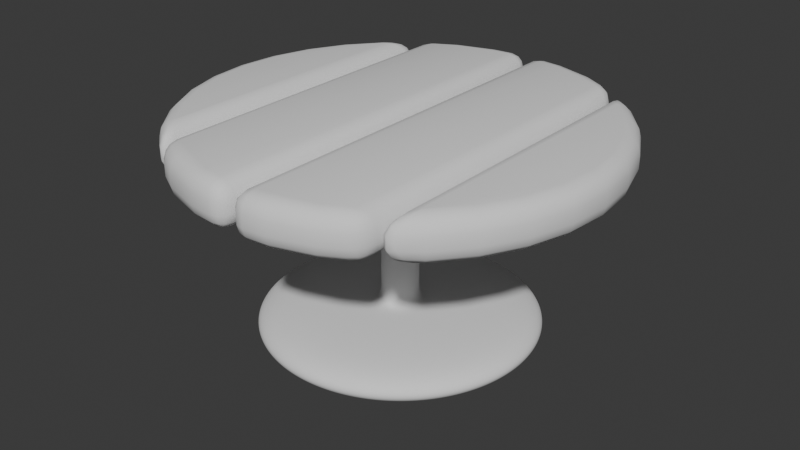 # Source: mesa.blend  (saved by Blender 4.3.34; exported with 4.5.12 LTS)
import bpy
from mathutils import Matrix  # noqa: F401  (used for matrix-valued properties, if any)

bpy.ops.wm.read_factory_settings(use_empty=True)
scene = bpy.context.scene
scene.name = 'Scene'

# ---- collections
col_collection = bpy.data.collections.new('Collection'); scene.collection.children.link(col_collection)

# ---- world
world_world = bpy.data.worlds.new('World'); scene.world = world_world
world_world.use_nodes = True; world_world.node_tree.nodes.clear()
_N = world_world.node_tree.nodes; _L = world_world.node_tree.links
n0 = _N.new('ShaderNodeOutputWorld'); n0.name = 'World Output'; n0.location = (300, 300)
n1 = _N.new('ShaderNodeBackground'); n1.name = 'Background'; n1.location = (10, 300)
n1.inputs[0].default_value = (0.05088, 0.05088, 0.05088, 1.0)
_L.new(n1.outputs[0], n0.inputs[0])
n0.is_active_output = True
world_world.color = (0.05088, 0.05088, 0.05088)
world_world.sun_shadow_jitter_overblur = 0.0

# ---- meshes
me_circle = bpy.data.meshes.new('Circle')
me_circle.from_pydata([(0.0, 0.296, 0.0), (-0.05775, 0.2903, 0.0), (-0.1133, 0.2735, 0.0), (-0.1645, 0.2461, 0.0), (-0.2093, 0.2093, 0.0), (-0.2461, 0.1645, 0.0), (-0.2735, 0.1133, 0.0), (-0.2903, 0.05775, 0.0), (-0.296, 0.0, 0.0), (-0.2903, -0.05775, 0.0), (-0.2735, -0.1133, 0.0), (-0.2461, -0.1645, 0.0), (-0.2093, -0.2093, 0.0), (-0.1645, -0.2461, 0.0), (-0.1133, -0.2735, 0.0), (-0.05775, -0.2903, 0.0), (0.0, -0.296, 0.0), (0.05775, -0.2903, 0.0), (0.1133, -0.2735, 0.0), (0.1645, -0.2461, 0.0), (0.2093, -0.2093, 0.0), (0.2461, -0.1645, 0.0), (0.2735, -0.1133, 0.0), (0.2903, -0.05775, 0.0), (0.296, 0.0, 0.0), (0.2903, 0.05775, 0.0), (0.2735, 0.1133, 0.0), (0.2461, 0.1645, 0.0), (0.2093, 0.2093, 0.0), (0.1645, 0.2461, 0.0), (0.1133, 0.2735, 0.0), (0.05775, 0.2903, 0.0), (0.0, 0.1281, 0.2582), (-0.02498, 0.1256, 0.2582), (-0.049, 0.1183, 0.2582), (-0.07114, 0.1065, 0.2582), (-0.09055, 0.09055, 0.2582), (-0.1065, 0.07114, 0.2582), (-0.1183, 0.049, 0.2582), (-0.1256, 0.02498, 0.2582), (-0.1281, 0.0, 0.2582), (-0.1256, -0.02498, 0.2582), (-0.1183, -0.049, 0.2582), (-0.1065, -0.07114, 0.2582), (-0.09055, -0.09055, 0.2582), (-0.07114, -0.1065, 0.2582), (-0.049, -0.1183, 0.2582), (-0.02498, -0.1256, 0.2582), (0.0, -0.1281, 0.2582), (0.02498, -0.1256, 0.2582), (0.049, -0.1183, 0.2582), (0.07114, -0.1065, 0.2582), (0.09055, -0.09055, 0.2582), (0.1065, -0.07114, 0.2582), (0.1183, -0.049, 0.2582), (0.1256, -0.02498, 0.2582), (0.1281, 0.0, 0.2582), (0.1256, 0.02498, 0.2582), (0.1183, 0.049, 0.2582), (0.1065, 0.07114, 0.2582), (0.09055, 0.09055, 0.2582), (0.07114, 0.1065, 0.2582), (0.049, 0.1183, 0.2582), (0.02498, 0.1256, 0.2582), (-0.1951, 0.9808, 0.2582), (0.0, 1.0, 0.2582), (-0.3827, 0.9239, 0.2582), (-0.5556, 0.8315, 0.2582), (-0.7071, 0.7071, 0.2582), (-0.8315, 0.5556, 0.2582), (-0.9239, 0.3827, 0.2582), (-0.9808, 0.1951, 0.2582), (-1.0, 0.0, 0.2582), (-0.9808, -0.1951, 0.2582), (-0.9239, -0.3827, 0.2582), (-0.8315, -0.5556, 0.2582), (-0.7071, -0.7071, 0.2582), (-0.5556, -0.8315, 0.2582), (-0.3827, -0.9239, 0.2582), (-0.1951, -0.9808, 0.2582), (0.0, -1.0, 0.2582), (0.1951, -0.9808, 0.2582), (0.3827, -0.9239, 0.2582), (0.5556, -0.8315, 0.2582), (0.7071, -0.7071, 0.2582), (0.8315, -0.5556, 0.2582), (0.9239, -0.3827, 0.2582), (0.9808, -0.1951, 0.2582), (1.0, 0.0, 0.2582), (0.9808, 0.1951, 0.2582), (0.9239, 0.3827, 0.2582), (0.8315, 0.5556, 0.2582), (0.7071, 0.7071, 0.2582), (0.5556, 0.8315, 0.2582), (0.3827, 0.9239, 0.2582), (0.1951, 0.9808, 0.2582), (-0.02498, 0.1256, 0.2582), (0.0, 0.1281, 0.2582), (-0.049, 0.1183, 0.2582), (-0.07114, 0.1065, 0.2582), (-0.09055, 0.09055, 0.2582), (-0.1065, 0.07114, 0.2582), (-0.1183, 0.049, 0.2582), (-0.1256, 0.02498, 0.2582), (-0.1281, 0.0, 0.2582), (-0.1256, -0.02498, 0.2582), (-0.1183, -0.049, 0.2582), (-0.1065, -0.07114, 0.2582), (-0.09055, -0.09055, 0.2582), (-0.07114, -0.1065, 0.2582), (-0.049, -0.1183, 0.2582), (-0.02498, -0.1256, 0.2582), (0.0, -0.1281, 0.2582), (0.02498, -0.1256, 0.2582), (0.049, -0.1183, 0.2582), (0.07114, -0.1065, 0.2582), (0.09055, -0.09055, 0.2582), (0.1065, -0.07114, 0.2582), (0.1183, -0.049, 0.2582), (0.1256, -0.02498, 0.2582), (0.1281, 0.0, 0.2582), (0.1256, 0.02498, 0.2582), (0.1183, 0.049, 0.2582), (0.1065, 0.07114, 0.2582), (0.09055, 0.09055, 0.2582), (0.07114, 0.1065, 0.2582), (0.049, 0.1183, 0.2582), (0.02498, 0.1256, 0.2582), (-1.819e-08, 0.1281, 1.325), (-0.02498, 0.1256, 1.325), (-0.049, 0.1183, 1.325), (-0.07114, 0.1065, 1.325), (-0.09055, 0.09055, 1.325), (-0.1065, 0.07114, 1.325), (-0.1183, 0.049, 1.325), (-0.1256, 0.02498, 1.325), (-0.1281, 0.0, 1.325), (-0.1256, -0.02498, 1.325), (-0.1183, -0.049, 1.325), (-0.1065, -0.07114, 1.325), (-0.09055, -0.09055, 1.325), (-0.07114, -0.1065, 1.325), (-0.049, -0.1183, 1.325), (-0.02498, -0.1256, 1.325), (-1.819e-08, -0.1281, 1.325), (0.02498, -0.1256, 1.325), (0.049, -0.1183, 1.325), (0.07114, -0.1065, 1.325), (0.09055, -0.09055, 1.325), (0.1065, -0.07114, 1.325), (0.1183, -0.049, 1.325), (0.1256, -0.02498, 1.325), (0.1281, 0.0, 1.325), (0.1256, 0.02498, 1.325), (0.1183, 0.049, 1.325), (0.1065, 0.07114, 1.325), (0.09055, 0.09055, 1.325), (0.07114, 0.1065, 1.325), (0.049, 0.1183, 1.325), (0.02498, 0.1256, 1.325), (0.049, 0.1183, 1.264), (0.07114, 0.1065, 1.264), (0.02498, -0.1256, 1.264), (-1.717e-08, -0.1281, 1.264), (-0.09055, 0.09055, 1.264), (-0.07114, 0.1065, 1.264), (0.02498, 0.1256, 1.264), (0.049, -0.1183, 1.264), (-0.1065, 0.07114, 1.264), (-1.717e-08, 0.1281, 1.264), (0.07114, -0.1065, 1.264), (-0.1183, 0.049, 1.264), (0.09055, -0.09055, 1.264), (-0.1256, 0.02498, 1.264), (0.1065, -0.07114, 1.264), (-0.1281, 0.0, 1.264), (0.1183, -0.049, 1.264), (-0.1256, -0.02498, 1.264), (0.1256, -0.02498, 1.264), (-0.1183, -0.049, 1.264), (0.1281, 0.0, 1.264), (-0.1065, -0.07114, 1.264), (0.1256, 0.02498, 1.264), (-0.09055, -0.09055, 1.264), (0.1183, 0.049, 1.264), (-0.07114, -0.1065, 1.264), (0.1065, 0.07114, 1.264), (-0.049, -0.1183, 1.264), (-0.02498, 0.1256, 1.264), (0.09055, 0.09055, 1.264), (-0.02498, -0.1256, 1.264), (-0.049, 0.1183, 1.264), (0.0, 0.251, 0.0), (-0.04896, 0.2461, 0.0), (-0.09604, 0.2319, 0.0), (-0.1394, 0.2087, 0.0), (-0.1775, 0.1775, 0.0), (-0.2087, 0.1394, 0.0), (-0.2319, 0.09604, 0.0), (-0.2461, 0.04896, 0.0), (-0.251, 0.0, 0.0), (-0.2461, -0.04896, 0.0), (-0.2319, -0.09604, 0.0), (-0.2087, -0.1394, 0.0), (-0.1775, -0.1775, 0.0), (-0.1394, -0.2087, 0.0), (-0.09604, -0.2319, 0.0), (-0.04896, -0.2461, 0.0), (0.0, -0.251, 0.0), (0.04896, -0.2461, 0.0), (0.09604, -0.2319, 0.0), (0.1394, -0.2087, 0.0), (0.1775, -0.1775, 0.0), (0.2087, -0.1394, 0.0), (0.2319, -0.09604, 0.0), (0.2461, -0.04896, 0.0), (0.251, 0.0, 0.0), (0.2461, 0.04896, 0.0), (0.2319, 0.09604, 0.0), (0.2087, 0.1394, 0.0), (0.1775, 0.1775, 0.0), (0.1394, 0.2087, 0.0), (0.09604, 0.2319, 0.0), (0.04896, 0.2461, 0.0), (-0.1951, 0.9808, 0.0), (0.0, 1.0, 0.0), (-0.3827, 0.9239, 0.0), (-0.5556, 0.8315, 0.0), (-0.7071, 0.7071, 0.0), (-0.8315, 0.5556, 0.0), (-0.9239, 0.3827, 0.0), (-0.9808, 0.1951, 0.0), (-1.0, 0.0, 0.0), (-0.9808, -0.1951, 0.0), (-0.9239, -0.3827, 0.0), (-0.8315, -0.5556, 0.0), (-0.7071, -0.7071, 0.0), (-0.5556, -0.8315, 0.0), (-0.3827, -0.9239, 0.0), (-0.1951, -0.9808, 0.0), (0.0, -1.0, 0.0), (0.1951, -0.9808, 0.0), (0.3827, -0.9239, 0.0), (0.5556, -0.8315, 0.0), (0.7071, -0.7071, 0.0), (0.8315, -0.5556, 0.0), (0.9239, -0.3827, 0.0), (0.9808, -0.1951, 0.0), (1.0, 0.0, 0.0), (0.9808, 0.1951, 0.0), (0.9239, 0.3827, 0.0), (0.8315, 0.5556, 0.0), (0.7071, 0.7071, 0.0), (0.5556, 0.8315, 0.0), (0.3827, 0.9239, 0.0), (0.1951, 0.9808, 0.0)], [(193, 192), (194, 193), (195, 194), (196, 195), (197, 196), (198, 197), (199, 198), (200, 199), (201, 200), (202, 201), (203, 202), (204, 203), (205, 204), (206, 205), (207, 206), (208, 207), (209, 208), (210, 209), (211, 210), (212, 211), (213, 212), (214, 213), (215, 214), (216, 215), (217, 216), (218, 217), (219, 218), (220, 219), (221, 220), (222, 221), (223, 222), (192, 223)], [(1, 0, 31, 30, 29, 28, 27, 26, 25, 24, 23, 22, 21, 20, 19, 18, 17, 16, 15, 14, 13, 12, 11, 10, 9, 8, 7, 6, 5, 4, 3, 2), (161, 160, 158, 157), (247, 248, 88, 87), (234, 235, 75, 74), (248, 249, 89, 88), (235, 236, 76, 75), (249, 250, 90, 89), (236, 237, 77, 76), (250, 251, 91, 90), (237, 238, 78, 77), (225, 224, 64, 65), (251, 252, 92, 91), (238, 239, 79, 78), (224, 226, 66, 64), (252, 253, 93, 92), (239, 240, 80, 79), (226, 227, 67, 66), (253, 254, 94, 93), (240, 241, 81, 80), (227, 228, 68, 67), (254, 255, 95, 94), (241, 242, 82, 81), (228, 229, 69, 68), (255, 225, 65, 95), (242, 243, 83, 82), (229, 230, 70, 69), (243, 244, 84, 83), (230, 231, 71, 70), (244, 245, 85, 84), (231, 232, 72, 71), (245, 246, 86, 85), (232, 233, 73, 72), (246, 247, 87, 86), (233, 234, 74, 73), (96, 97, 65, 64), (98, 96, 64, 66), (99, 98, 66, 67), (100, 99, 67, 68), (101, 100, 68, 69), (102, 101, 69, 70), (103, 102, 70, 71), (104, 103, 71, 72), (105, 104, 72, 73), (106, 105, 73, 74), (107, 106, 74, 75), (108, 107, 75, 76), (109, 108, 76, 77), (110, 109, 77, 78), (111, 110, 78, 79), (112, 111, 79, 80), (113, 112, 80, 81), (114, 113, 81, 82), (115, 114, 82, 83), (116, 115, 83, 84), (117, 116, 84, 85), (118, 117, 85, 86), (119, 118, 86, 87), (120, 119, 87, 88), (121, 120, 88, 89), (122, 121, 89, 90), (123, 122, 90, 91), (124, 123, 91, 92), (125, 124, 92, 93), (126, 125, 93, 94), (127, 126, 94, 95), (97, 127, 95, 65), (33, 32, 97, 96), (34, 33, 96, 98), (35, 34, 98, 99), (36, 35, 99, 100), (37, 36, 100, 101), (38, 37, 101, 102), (39, 38, 102, 103), (40, 39, 103, 104), (41, 40, 104, 105), (42, 41, 105, 106), (43, 42, 106, 107), (44, 43, 107, 108), (45, 44, 108, 109), (46, 45, 109, 110), (47, 46, 110, 111), (48, 47, 111, 112), (49, 48, 112, 113), (50, 49, 113, 114), (51, 50, 114, 115), (52, 51, 115, 116), (53, 52, 116, 117), (54, 53, 117, 118), (55, 54, 118, 119), (56, 55, 119, 120), (57, 56, 120, 121), (58, 57, 121, 122), (59, 58, 122, 123), (60, 59, 123, 124), (61, 60, 124, 125), (62, 61, 125, 126), (63, 62, 126, 127), (32, 63, 127, 97), (129, 130, 131, 132, 133, 134, 135, 136, 137, 138, 139, 140, 141, 142, 143, 144, 145, 146, 147, 148, 149, 150, 151, 152, 153, 154, 155, 156, 157, 158, 159, 128), (163, 162, 145, 144), (165, 164, 132, 131), (160, 166, 159, 158), (162, 167, 146, 145), (164, 168, 133, 132), (166, 169, 128, 159), (167, 170, 147, 146), (168, 171, 134, 133), (170, 172, 148, 147), (171, 173, 135, 134), (172, 174, 149, 148), (173, 175, 136, 135), (174, 176, 150, 149), (175, 177, 137, 136), (176, 178, 151, 150), (177, 179, 138, 137), (178, 180, 152, 151), (179, 181, 139, 138), (180, 182, 153, 152), (181, 183, 140, 139), (182, 184, 154, 153), (183, 185, 141, 140), (184, 186, 155, 154), (185, 187, 142, 141), (169, 188, 129, 128), (186, 189, 156, 155), (187, 190, 143, 142), (188, 191, 130, 129), (189, 161, 157, 156), (190, 163, 144, 143), (191, 165, 131, 130), (34, 35, 165, 191), (47, 48, 163, 190), (60, 61, 161, 189), (33, 34, 191, 188), (46, 47, 190, 187), (59, 60, 189, 186), (32, 33, 188, 169), (45, 46, 187, 185), (58, 59, 186, 184), (44, 45, 185, 183), (57, 58, 184, 182), (43, 44, 183, 181), (56, 57, 182, 180), (42, 43, 181, 179), (55, 56, 180, 178), (41, 42, 179, 177), (54, 55, 178, 176), (40, 41, 177, 175), (53, 54, 176, 174), (39, 40, 175, 173), (52, 53, 174, 172), (38, 39, 173, 171), (51, 52, 172, 170), (37, 38, 171, 168), (50, 51, 170, 167), (63, 32, 169, 166), (36, 37, 168, 164), (49, 50, 167, 162), (62, 63, 166, 160), (35, 36, 164, 165), (48, 49, 162, 163), (61, 62, 160, 161), (0, 1, 224, 225), (1, 2, 226, 224), (2, 3, 227, 226), (3, 4, 228, 227), (4, 5, 229, 228), (5, 6, 230, 229), (6, 7, 231, 230), (7, 8, 232, 231), (8, 9, 233, 232), (9, 10, 234, 233), (10, 11, 235, 234), (11, 12, 236, 235), (12, 13, 237, 236), (13, 14, 238, 237), (14, 15, 239, 238), (15, 16, 240, 239), (16, 17, 241, 240), (17, 18, 242, 241), (18, 19, 243, 242), (19, 20, 244, 243), (20, 21, 245, 244), (21, 22, 246, 245), (22, 23, 247, 246), (23, 24, 248, 247), (24, 25, 249, 248), (25, 26, 250, 249), (26, 27, 251, 250), (27, 28, 252, 251), (28, 29, 253, 252), (29, 30, 254, 253), (30, 31, 255, 254), (31, 0, 225, 255)])
me_circle.polygons.foreach_set('use_smooth', [True] * 194)
_uv = me_circle.uv_layers.new(name='UVMap')
_uv.uv.foreach_set('vector', [0.0, 0.0, 0.0, 0.0, 0.0, 0.0, 0.0, 0.0, 0.0, 0.0, 0.0, 0.0, 0.0, 0.0, 0.0, 0.0, 0.0, 0.0, 0.0, 0.0, 0.0, 0.0, 0.0, 0.0, 0.0, 0.0, 0.0, 0.0, 0.0, 0.0, 0.0, 0.0, 0.0, 0.0, 0.0, 0.0, 0.0, 0.0, 0.0, 0.0, 0.0, 0.0, 0.0, 0.0, 0.0, 0.0, 0.0, 0.0, 0.0, 0.0, 0.0, 0.0, 0.0, 0.0, 0.0, 0.0, 0.0, 0.0, 0.0, 0.0, 0.0, 0.0, 0.0, 0.0, 0.0, 0.0, 0.0, 0.0, 0.0, 0.0, 0.0, 0.0, 0.0, 0.0, 0.0, 0.0, 0.0, 0.0, 0.0, 0.0, 0.0, 0.0, 0.0, 0.0, 0.0, 0.0, 0.0, 0.0, 0.0, 0.0, 0.0, 0.0, 0.0, 0.0, 0.0, 0.0, 0.0, 0.0, 0.0, 0.0, 0.0, 0.0, 0.0, 0.0, 0.0, 0.0, 0.0, 0.0, 0.0, 0.0, 0.0, 0.0, 0.0, 0.0, 0.0, 0.0, 0.0, 0.0, 0.0, 0.0, 0.0, 0.0, 0.0, 0.0, 0.0, 0.0, 0.0, 0.0, 0.0, 0.0, 0.0, 0.0, 0.0, 0.0, 0.0, 0.0, 0.0, 0.0, 0.0, 0.0, 0.0, 0.0, 0.0, 0.0, 0.0, 0.0, 0.0, 0.0, 0.0, 0.0, 0.0, 0.0, 0.0, 0.0, 0.0, 0.0, 0.0, 0.0, 0.0, 0.0, 0.0, 0.0, 0.0, 0.0, 0.0, 0.0, 0.0, 0.0, 0.0, 0.0, 0.0, 0.0, 0.0, 0.0, 0.0, 0.0, 0.0, 0.0, 0.0, 0.0, 0.0, 0.0, 0.0, 0.0, 0.0, 0.0, 0.0, 0.0, 0.0, 0.0, 0.0, 0.0, 0.0, 0.0, 0.0, 0.0, 0.0, 0.0, 0.0, 0.0, 0.0, 0.0, 0.0, 0.0, 0.0, 0.0, 0.0, 0.0, 0.0, 0.0, 0.0, 0.0, 0.0, 0.0, 0.0, 0.0, 0.0, 0.0, 0.0, 0.0, 0.0, 0.0, 0.0, 0.0, 0.0, 0.0, 0.0, 0.0, 0.0, 0.0, 0.0, 0.0, 0.0, 0.0, 0.0, 0.0, 0.0, 0.0, 0.0, 0.0, 0.0, 0.0, 0.0, 0.0, 0.0, 0.0, 0.0, 0.0, 0.0, 0.0, 0.0, 0.0, 0.0, 0.0, 0.0, 0.0, 0.0, 0.0, 0.0, 0.0, 0.0, 0.0, 0.0, 0.0, 0.0, 0.0, 0.0, 0.0, 0.0, 0.0, 0.0, 0.0, 0.0, 0.0, 0.0, 0.0, 0.0, 0.0, 0.0, 0.0, 0.0, 0.0, 0.0, 0.0, 0.0, 0.0, 0.0, 0.0, 0.0, 0.0, 0.0, 0.0, 0.0, 0.0, 0.0, 0.0, 0.0, 0.0, 0.0, 0.0, 0.0, 0.0, 0.0, 0.0, 0.0, 0.0, 0.0, 0.0, 0.0, 0.0, 0.0, 0.0, 0.0, 0.0, 0.0, 0.0, 0.0, 0.0, 0.0, 0.0, 0.0, 0.0, 0.0, 0.0, 0.0, 0.0, 0.0, 0.0, 0.0, 0.0, 0.0, 0.0, 0.0, 0.0, 0.0, 0.0, 0.0, 0.0, 0.0, 0.0, 0.0, 0.0, 0.0, 0.0, 0.0, 0.0, 0.0, 0.0, 0.0, 0.0, 0.0, 0.0, 0.0, 0.0, 0.0, 0.0, 0.0, 0.0, 0.0, 0.0, 0.0, 0.0, 0.0, 0.0, 0.0, 0.0, 0.0, 0.0, 0.0, 0.0, 0.0, 0.0, 0.0, 0.0, 0.0, 0.0, 0.0, 0.0, 0.0, 0.0, 0.0, 0.0, 0.0, 0.0, 0.0, 0.0, 0.0, 0.0, 0.0, 0.0, 0.0, 0.0, 0.0, 0.0, 0.0, 0.0, 0.0, 0.0, 0.0, 0.0, 0.0, 0.0, 0.0, 0.0, 0.0, 0.0, 0.0, 0.0, 0.0, 0.0, 0.0, 0.0, 0.0, 0.0, 0.0, 0.0, 0.0, 0.0, 0.0, 0.0, 0.0, 0.0, 0.0, 0.0, 0.0, 0.0, 0.0, 0.0, 0.0, 0.0, 0.0, 0.0, 0.0, 0.0, 0.0, 0.0, 0.0, 0.0, 0.0, 0.0, 0.0, 0.0, 0.0, 0.0, 0.0, 0.0, 0.0, 0.0, 0.0, 0.0, 0.0, 0.0, 0.0, 0.0, 0.0, 0.0, 0.0, 0.0, 0.0, 0.0, 0.0, 0.0, 0.0, 0.0, 0.0, 0.0, 0.0, 0.0, 0.0, 0.0, 0.0, 0.0, 0.0, 0.0, 0.0, 0.0, 0.0, 0.0, 0.0, 0.0, 0.0, 0.0, 0.0, 0.0, 0.0, 0.0, 0.0, 0.0, 0.0, 0.0, 0.0, 0.0, 0.0, 0.0, 0.0, 0.0, 0.0, 0.0, 0.0, 0.0, 0.0, 0.0, 0.0, 0.0, 0.0, 0.0, 0.0, 0.0, 0.0, 0.0, 0.0, 0.0, 0.0, 0.0, 0.0, 0.0, 0.0, 0.0, 0.0, 0.0, 0.0, 0.0, 0.0, 0.0, 0.0, 0.0, 0.0, 0.0, 0.0, 0.0, 0.0, 0.0, 0.0, 0.0, 0.0, 0.0, 0.0, 0.0, 0.0, 0.0, 0.0, 0.0, 0.0, 0.0, 0.0, 0.0, 0.0, 0.0, 0.0, 0.0, 0.0, 0.0, 0.0, 0.0, 0.0, 0.0, 0.0, 0.0, 0.0, 0.0, 0.0, 0.0, 0.0, 0.0, 0.0, 0.0, 0.0, 0.0, 0.0, 0.0, 0.0, 0.0, 0.0, 0.0, 0.0, 0.0, 0.0, 0.0, 0.0, 0.0, 0.0, 0.0, 0.0, 0.0, 0.0, 0.0, 0.0, 0.0, 0.0, 0.0, 0.0, 0.0, 0.0, 0.0, 0.0, 0.0, 0.0, 0.0, 0.0, 0.0, 0.0, 0.0, 0.0, 0.0, 0.0, 0.0, 0.0, 0.0, 0.0, 0.0, 0.0, 0.0, 0.0, 0.0, 0.0, 0.0, 0.0, 0.0, 0.0, 0.0, 0.0, 0.0, 0.0, 0.0, 0.0, 0.0, 0.0, 0.0, 0.0, 0.0, 0.0, 0.0, 0.0, 0.0, 0.0, 0.0, 0.0, 0.0, 0.0, 0.0, 0.0, 0.0, 0.0, 0.0, 0.0, 0.0, 0.0, 0.0, 0.0, 0.0, 0.0, 0.0, 0.0, 0.0, 0.0, 0.0, 0.0, 0.0, 0.0, 0.0, 0.0, 0.0, 0.0, 0.0, 0.0, 0.0, 0.0, 0.0, 0.0, 0.0, 0.0, 0.0, 0.0, 0.0, 0.0, 0.0, 0.0, 0.0, 0.0, 0.0, 0.0, 0.0, 0.0, 0.0, 0.0, 0.0, 0.0, 0.0, 0.0, 0.0, 0.0, 0.0, 0.0, 0.0, 0.0, 0.0, 0.0, 0.0, 0.0, 0.0, 0.0, 0.0, 0.0, 0.0, 0.0, 0.0, 0.0, 0.0, 0.0, 0.0, 0.0, 0.0, 0.0, 0.0, 0.0, 0.0, 0.0, 0.0, 0.0, 0.0, 0.0, 0.0, 0.0, 0.0, 0.0, 0.0, 0.0, 0.0, 0.0, 0.0, 0.0, 0.0, 0.0, 0.0, 0.0, 0.0, 0.0, 0.0, 0.0, 0.0, 0.0, 0.0, 0.0, 0.0, 0.0, 0.0, 0.0, 0.0, 0.0, 0.0, 0.0, 0.0, 0.0, 0.0, 0.0, 0.0, 0.0, 0.0, 0.0, 0.0, 0.0, 0.0, 0.0, 0.0, 0.0, 0.0, 0.0, 0.0, 0.0, 0.0, 0.0, 0.0, 0.0, 0.0, 0.0, 0.0, 0.0, 0.0, 0.0, 0.0, 0.0, 0.0, 0.0, 0.0, 0.0, 0.0, 0.0, 0.0, 0.0, 0.0, 0.0, 0.0, 0.0, 0.0, 0.0, 0.0, 0.0, 0.0, 0.0, 0.0, 0.0, 0.0, 0.0, 0.0, 0.0, 0.0, 0.0, 0.0, 0.0, 0.0, 0.0, 0.0, 0.0, 0.0, 0.0, 0.0, 0.0, 0.0, 0.0, 0.0, 0.0, 0.0, 0.0, 0.0, 0.0, 0.0, 0.0, 0.0, 0.0, 0.0, 0.0, 0.0, 0.0, 0.0, 0.0, 0.0, 0.0, 0.0, 0.0, 0.0, 0.0, 0.0, 0.0, 0.0, 0.0, 0.0, 0.0, 0.0, 0.0, 0.0, 0.0, 0.0, 0.0, 0.0, 0.0, 0.0, 0.0, 0.0, 0.0, 0.0, 0.0, 0.0, 0.0, 0.0, 0.0, 0.0, 0.0, 0.0, 0.0, 0.0, 0.0, 0.0, 0.0, 0.0, 0.0, 0.0, 0.0, 0.0, 0.0, 0.0, 0.0, 0.0, 0.0, 0.0, 0.0, 0.0, 0.0, 0.0, 0.0, 0.0, 0.0, 0.0, 0.0, 0.0, 0.0, 0.0, 0.0, 0.0, 0.0, 0.0, 0.0, 0.0, 0.0, 0.0, 0.0, 0.0, 0.0, 0.0, 0.0, 0.0, 0.0, 0.0, 0.0, 0.0, 0.0, 0.0, 0.0, 0.0, 0.0, 0.0, 0.0, 0.0, 0.0, 0.0, 0.0, 0.0, 0.0, 0.0, 0.0, 0.0, 0.0, 0.0, 0.0, 0.0, 0.0, 0.0, 0.0, 0.0, 0.0, 0.0, 0.0, 0.0, 0.0, 0.0, 0.0, 0.0, 0.0, 0.0, 0.0, 0.0, 0.0, 0.0, 0.0, 0.0, 0.0, 0.0, 0.0, 0.0, 0.0, 0.0, 0.0, 0.0, 0.0, 0.0, 0.0, 0.0, 0.0, 0.0, 0.0, 0.0, 0.0, 0.0, 0.0, 0.0, 0.0, 0.0, 0.0, 0.0, 0.0, 0.0, 0.0, 0.0, 0.0, 0.0, 0.0, 0.0, 0.0, 0.0, 0.0, 0.0, 0.0, 0.0, 0.0, 0.0, 0.0, 0.0, 0.0, 0.0, 0.0, 0.0, 0.0, 0.0, 0.0, 0.0, 0.0, 0.0, 0.0, 0.0, 0.0, 0.0, 0.0, 0.0, 0.0, 0.0, 0.0, 0.0, 0.0, 0.0, 0.0, 0.0, 0.0, 0.0, 0.0, 0.0, 0.0, 0.0, 0.0, 0.0, 0.0, 0.0, 0.0, 0.0, 0.0, 0.0, 0.0, 0.0, 0.0, 0.0, 0.0, 0.0, 0.0, 0.0, 0.0, 0.0, 0.0, 0.0, 0.0, 0.0, 0.0, 0.0, 0.0, 0.0, 0.0, 0.0, 0.0, 0.0, 0.0, 0.0, 0.0, 0.0, 0.0, 0.0, 0.0, 0.0, 0.0, 0.0, 0.0, 0.0, 0.0, 0.0, 0.0, 0.0, 0.0, 0.0, 0.0, 0.0, 0.0, 0.0, 0.0, 0.0, 0.0, 0.0, 0.0, 0.0, 0.0, 0.0, 0.0, 0.0, 0.0, 0.0, 0.0, 0.0, 0.0, 0.0, 0.0, 0.0, 0.0, 0.0, 0.0, 0.0, 0.0, 0.0, 0.0, 0.0, 0.0, 0.0, 0.0, 0.0, 0.0, 0.0, 0.0, 0.0, 0.0, 0.0, 0.0, 0.0, 0.0, 0.0, 0.0, 0.0, 0.0, 0.0, 0.0, 0.0, 0.0, 0.0, 0.0, 0.0, 0.0, 0.0, 0.0, 0.0, 0.0, 0.0, 0.0, 0.0, 0.0, 0.0, 0.0, 0.0, 0.0, 0.0, 0.0, 0.0, 0.0, 0.0, 0.0, 0.0, 0.0, 0.0, 0.0, 0.0, 0.0, 0.0, 0.0, 0.0, 0.0, 0.0, 0.0, 0.0, 0.0, 0.0, 0.0, 0.0, 0.0, 0.0, 0.0, 0.0, 0.0, 0.0, 0.0, 0.0, 0.0, 0.0, 0.0, 0.0, 0.0, 0.0, 0.0, 0.0, 0.0, 0.0, 0.0, 0.0, 0.0, 0.0, 0.0, 0.0, 0.0, 0.0, 0.0, 0.0, 0.0, 0.0, 0.0, 0.0, 0.0, 0.0, 0.0, 0.0, 0.0, 0.0, 0.0, 0.0, 0.0, 0.0, 0.0, 0.0, 0.0, 0.0, 0.0, 0.0, 0.0, 0.0, 0.0, 0.0, 0.0, 0.0, 0.0, 0.0, 0.0, 0.0, 0.0, 0.0, 0.0, 0.0, 0.0, 0.0, 0.0, 0.0, 0.0, 0.0, 0.0, 0.0, 0.0, 0.0, 0.0, 0.0, 0.0, 0.0, 0.0, 0.0, 0.0, 0.0, 0.0, 0.0, 0.0, 0.0, 0.0, 0.0, 0.0, 0.0, 0.0, 0.0, 0.0, 0.0, 0.0, 0.0, 0.0, 0.0, 0.0, 0.0, 0.0, 0.0, 0.0, 0.0, 0.0, 0.0, 0.0, 0.0, 0.0, 0.0, 0.0, 0.0, 0.0, 0.0, 0.0, 0.0, 0.0, 0.0, 0.0, 0.0, 0.0, 0.0, 0.0, 0.0, 0.0, 0.0, 0.0, 0.0, 0.0, 0.0, 0.0, 0.0, 0.0, 0.0, 0.0, 0.0, 0.0, 0.0, 0.0, 0.0, 0.0, 0.0, 0.0, 0.0, 0.0, 0.0, 0.0, 0.0, 0.0, 0.0, 0.0, 0.0, 0.0, 0.0, 0.0, 0.0, 0.0, 0.0, 0.0, 0.0, 0.0, 0.0, 0.0, 0.0, 0.0, 0.0, 0.0, 0.0, 0.0, 0.0, 0.0, 0.0, 0.0, 0.0, 0.0, 0.0, 0.0, 0.0, 0.0, 0.0, 0.0, 0.0, 0.0, 0.0, 0.0, 0.0, 0.0, 0.0, 0.0, 0.0, 0.0, 0.0, 0.0, 0.0, 0.0, 0.0, 0.0, 0.0, 0.0, 0.0, 0.0, 0.0, 0.0, 0.0, 0.0, 0.0, 0.0, 0.0, 0.0, 0.0, 0.0, 0.0, 0.0, 0.0, 0.0, 0.0, 0.0, 0.0, 0.0, 0.0, 0.0, 0.0, 0.0, 0.0, 0.0, 0.0, 0.0, 0.0, 0.0, 0.0, 0.0, 0.0, 0.0, 0.0, 0.0, 0.0, 0.0, 0.0, 0.0, 0.0, 0.0, 0.0, 0.0, 0.0, 0.0, 0.0, 0.0, 0.0, 0.0, 0.0, 0.0, 0.0, 0.0, 0.0, 0.0, 0.0, 0.0, 0.0, 0.0, 0.0, 0.0, 0.0, 0.0, 0.0, 0.0, 0.0, 0.0, 0.0, 0.0, 0.0, 0.0, 0.0, 0.0, 0.0, 0.0, 0.0, 0.0, 0.0, 0.0, 0.0, 0.0, 0.0, 0.0, 0.0, 0.0, 0.0, 0.0, 0.0, 0.0, 0.0, 0.0, 0.0, 0.0, 0.0, 0.0, 0.0, 0.0, 0.0, 0.0, 0.0, 0.0, 0.0, 0.0, 0.0, 0.0, 0.0, 0.0, 0.0, 0.0, 0.0, 0.0, 0.0, 0.0, 0.0, 0.0, 0.0, 0.0, 0.0, 0.0, 0.0, 0.0, 0.0, 0.0, 0.0, 0.0, 0.0, 0.0, 0.0, 0.0, 0.0, 0.0, 0.0, 0.0, 0.0, 0.0, 0.0, 0.0, 0.0, 0.0, 0.0, 0.0, 0.0, 0.0, 0.0, 0.0, 0.0, 0.0, 0.0, 0.0, 0.0, 0.0, 0.0, 0.0, 0.0, 0.0, 0.0, 0.0, 0.0, 0.0, 0.0, 0.0, 0.0, 0.0, 0.0, 0.0, 0.0, 0.0, 0.0, 0.0, 0.0, 0.0, 0.0, 0.0, 0.0, 0.0, 0.0, 0.0, 0.0, 0.0, 0.0, 0.0, 0.0, 0.0, 0.0, 0.0, 0.0, 0.0, 0.0, 0.0, 0.0, 0.0, 0.0, 0.0, 0.0, 0.0, 0.0, 0.0, 0.0, 0.0, 0.0, 0.0, 0.0, 0.0, 0.0, 0.0, 0.0, 0.0, 0.0, 0.0, 0.0, 0.0, 0.0, 0.0, 0.0, 0.0, 0.0, 0.0, 0.0, 0.0, 0.0, 0.0, 0.0, 0.0, 0.0, 0.0, 0.0, 0.0, 0.0, 0.0, 0.0, 0.0, 0.0, 0.0, 0.0, 0.0, 0.0, 0.0, 0.0, 0.0, 0.0, 0.0, 0.0, 0.0, 0.0, 0.0, 0.0, 0.0, 0.0, 0.0, 0.0, 0.0, 0.0, 0.0, 0.0, 0.0, 0.0, 0.0, 0.0, 0.0, 0.0, 0.0, 0.0, 0.0, 0.0, 0.0, 0.0, 0.0, 0.0, 0.0, 0.0, 0.0, 0.0, 0.0, 0.0, 0.0, 0.0, 0.0, 0.0, 0.0, 0.0, 0.0, 0.0, 0.0, 0.0, 0.0, 0.0, 0.0, 0.0, 0.0, 0.0, 0.0, 0.0, 0.0, 0.0, 0.0, 0.0, 0.0, 0.0, 0.0, 0.0, 0.0, 0.0])
me_circle.update()
me_circle_001 = bpy.data.meshes.new('Circle.001')
me_circle_001.from_pydata([(-0.1664, 0.8365, 0.03298), (-0.3264, 0.788, 0.03298), (-0.6031, 0.6031, 0.03298), (-0.7092, 0.4739, 0.03298), (-0.788, 0.3264, 0.03298), (-0.8365, 0.1664, 0.03298), (-0.8529, -2.754e-09, 0.03298), (-0.8365, -0.1664, 0.03298), (-0.788, -0.3264, 0.03298), (-0.7092, -0.4739, 0.03298), (-0.6031, -0.6031, 0.03298), (-0.3264, -0.788, 0.03298), (-0.1664, -0.8365, 0.03298), (0.1664, -0.8365, 0.03298), (0.3264, -0.788, 0.03298), (0.6031, -0.6031, 0.03298), (0.7092, -0.4739, 0.03298), (0.788, -0.3264, 0.03298), (0.8365, -0.1664, 0.03298), (0.8529, -2.754e-09, 0.03298), (0.8365, 0.1664, 0.03298), (0.788, 0.3264, 0.03298), (0.7092, 0.4739, 0.03298), (0.6031, 0.6031, 0.03298), (0.3264, 0.788, 0.03298), (0.1664, 0.8365, 0.03298), (-0.01469, 0.8515, 0.03298), (0.01469, 0.8515, 0.03298), (-0.4885, 0.6971, 0.03298), (-0.4592, 0.717, 0.03298), (-0.4592, -0.717, 0.03298), (-0.4885, -0.6971, 0.03298), (0.01469, -0.8515, 0.03298), (-0.01469, -0.8515, 0.03298), (0.4885, -0.6971, 0.03298), (0.4592, -0.717, 0.03298), (0.4592, 0.717, 0.03298), (0.4885, 0.6971, 0.03298), (-0.1664, 0.8365, 0.2078), (-0.3264, 0.788, 0.2078), (-0.6031, 0.6031, 0.2078), (-0.7092, 0.4739, 0.2078), (-0.788, 0.3264, 0.2078), (-0.8365, 0.1664, 0.2078), (-0.8529, -2.754e-09, 0.2078), (-0.8365, -0.1664, 0.2078), (-0.788, -0.3264, 0.2078), (-0.7092, -0.4739, 0.2078), (-0.6031, -0.6031, 0.2078), (-0.3264, -0.788, 0.2078), (-0.1664, -0.8365, 0.2078), (0.1664, -0.8365, 0.2078), (0.3264, -0.788, 0.2078), (0.6031, -0.6031, 0.2078), (0.7092, -0.4739, 0.2078), (0.788, -0.3264, 0.2078), (0.8365, -0.1664, 0.2078), (0.8529, -2.754e-09, 0.2078), (0.8365, 0.1664, 0.2078), (0.788, 0.3264, 0.2078), (0.7092, 0.4739, 0.2078), (0.6031, 0.6031, 0.2078), (0.3264, 0.788, 0.2078), (0.1664, 0.8365, 0.2078), (-0.01469, 0.8515, 0.2078), (0.01469, 0.8515, 0.2078), (-0.4885, 0.6971, 0.2078), (-0.4592, 0.717, 0.2078), (-0.4592, -0.717, 0.2078), (-0.4885, -0.6971, 0.2078), (0.01469, -0.8515, 0.2078), (-0.01469, -0.8515, 0.2078), (0.4885, -0.6971, 0.2078), (0.4592, -0.717, 0.2078), (0.4592, 0.717, 0.2078), (0.4885, 0.6971, 0.2078)], [], [(27, 25, 24, 36, 35, 14, 13, 32), (31, 10, 9, 8, 7, 6, 5, 4, 3, 2, 28), (37, 23, 22, 21, 20, 19, 18, 17, 16, 15, 34), (0, 26, 33, 12, 11, 30, 29, 1), (65, 70, 51, 52, 73, 74, 62, 63), (69, 66, 40, 41, 42, 43, 44, 45, 46, 47, 48), (75, 72, 53, 54, 55, 56, 57, 58, 59, 60, 61), (38, 39, 67, 68, 49, 50, 71, 64), (17, 18, 56, 55), (0, 1, 39, 38), (1, 29, 67, 39), (18, 19, 57, 56), (2, 3, 41, 40), (30, 11, 49, 68), (19, 20, 58, 57), (3, 4, 42, 41), (12, 33, 71, 50), (20, 21, 59, 58), (4, 5, 43, 42), (25, 27, 65, 63), (21, 22, 60, 59), (5, 6, 44, 43), (32, 13, 51, 70), (22, 23, 61, 60), (6, 7, 45, 44), (14, 35, 73, 52), (24, 25, 63, 62), (7, 8, 46, 45), (36, 24, 62, 74), (33, 26, 64, 71), (8, 9, 47, 46), (10, 31, 69, 48), (27, 32, 70, 65), (9, 10, 48, 47), (28, 2, 40, 66), (35, 36, 74, 73), (11, 12, 50, 49), (23, 37, 75, 61), (37, 34, 72, 75), (13, 14, 52, 51), (34, 15, 53, 72), (29, 30, 68, 67), (15, 16, 54, 53), (31, 28, 66, 69), (16, 17, 55, 54), (26, 0, 38, 64)])
me_circle_001.polygons.foreach_set('use_smooth', [True] * 46)
_uv = me_circle_001.uv_layers.new(name='UVMap')
_uv.uv.foreach_set('vector', [0.0, 0.0, 0.0, 0.0, 0.0, 0.0, 0.0, 0.0, 0.0, 0.0, 0.0, 0.0, 0.0, 0.0, 0.0, 0.0, 0.0, 0.0, 0.0, 0.0, 0.0, 0.0, 0.0, 0.0, 0.0, 0.0, 0.0, 0.0, 0.0, 0.0, 0.0, 0.0, 0.0, 0.0, 0.0, 0.0, 0.0, 0.0, 0.0, 0.0, 0.0, 0.0, 0.0, 0.0, 0.0, 0.0, 0.0, 0.0, 0.0, 0.0, 0.0, 0.0, 0.0, 0.0, 0.0, 0.0, 0.0, 0.0, 0.0, 0.0, 0.0, 0.0, 0.0, 0.0, 0.0, 0.0, 0.0, 0.0, 0.0, 0.0, 0.0, 0.0, 0.0, 0.0, 0.0, 0.0, 0.0, 0.0, 0.0, 0.0, 0.0, 0.0, 0.0, 0.0, 0.0, 0.0, 0.0, 0.0, 0.0, 0.0, 0.0, 0.0, 0.0, 0.0, 0.0, 0.0, 0.0, 0.0, 0.0, 0.0, 0.0, 0.0, 0.0, 0.0, 0.0, 0.0, 0.0, 0.0, 0.0, 0.0, 0.0, 0.0, 0.0, 0.0, 0.0, 0.0, 0.0, 0.0, 0.0, 0.0, 0.0, 0.0, 0.0, 0.0, 0.0, 0.0, 0.0, 0.0, 0.0, 0.0, 0.0, 0.0, 0.0, 0.0, 0.0, 0.0, 0.0, 0.0, 0.0, 0.0, 0.0, 0.0, 0.0, 0.0, 0.0, 0.0, 0.0, 0.0, 0.0, 0.0, 0.0, 0.0, 0.0, 0.0, 0.0, 0.0, 0.0, 0.0, 0.0, 0.0, 0.0, 0.0, 0.0, 0.0, 0.0, 0.0, 0.0, 0.0, 0.0, 0.0, 0.0, 0.0, 0.0, 0.0, 0.0, 0.0, 0.0, 0.0, 0.0, 0.0, 0.0, 0.0, 0.0, 0.0, 0.0, 0.0, 0.0, 0.0, 0.0, 0.0, 0.0, 0.0, 0.0, 0.0, 0.0, 0.0, 0.0, 0.0, 0.0, 0.0, 0.0, 0.0, 0.0, 0.0, 0.0, 0.0, 0.0, 0.0, 0.0, 0.0, 0.0, 0.0, 0.0, 0.0, 0.0, 0.0, 0.0, 0.0, 0.0, 0.0, 0.0, 0.0, 0.0, 0.0, 0.0, 0.0, 0.0, 0.0, 0.0, 0.0, 0.0, 0.0, 0.0, 0.0, 0.0, 0.0, 0.0, 0.0, 0.0, 0.0, 0.0, 0.0, 0.0, 0.0, 0.0, 0.0, 0.0, 0.0, 0.0, 0.0, 0.0, 0.0, 0.0, 0.0, 0.0, 0.0, 0.0, 0.0, 0.0, 0.0, 0.0, 0.0, 0.0, 0.0, 0.0, 0.0, 0.0, 0.0, 0.0, 0.0, 0.0, 0.0, 0.0, 0.0, 0.0, 0.0, 0.0, 0.0, 0.0, 0.0, 0.0, 0.0, 0.0, 0.0, 0.0, 0.0, 0.0, 0.0, 0.0, 0.0, 0.0, 0.0, 0.0, 0.0, 0.0, 0.0, 0.0, 0.0, 0.0, 0.0, 0.0, 0.0, 0.0, 0.0, 0.0, 0.0, 0.0, 0.0, 0.0, 0.0, 0.0, 0.0, 0.0, 0.0, 0.0, 0.0, 0.0, 0.0, 0.0, 0.0, 0.0, 0.0, 0.0, 0.0, 0.0, 0.0, 0.0, 0.0, 0.0, 0.0, 0.0, 0.0, 0.0, 0.0, 0.0, 0.0, 0.0, 0.0, 0.0, 0.0, 0.0, 0.0, 0.0, 0.0, 0.0, 0.0, 0.0, 0.0, 0.0, 0.0, 0.0, 0.0, 0.0, 0.0, 0.0, 0.0, 0.0, 0.0, 0.0, 0.0, 0.0, 0.0, 0.0, 0.0, 0.0, 0.0, 0.0, 0.0, 0.0, 0.0, 0.0, 0.0, 0.0, 0.0, 0.0, 0.0, 0.0, 0.0, 0.0, 0.0, 0.0, 0.0, 0.0, 0.0, 0.0, 0.0, 0.0, 0.0, 0.0, 0.0, 0.0, 0.0, 0.0, 0.0, 0.0, 0.0, 0.0, 0.0, 0.0, 0.0, 0.0, 0.0, 0.0, 0.0, 0.0, 0.0, 0.0, 0.0, 0.0, 0.0, 0.0, 0.0, 0.0, 0.0, 0.0, 0.0, 0.0, 0.0, 0.0, 0.0, 0.0, 0.0, 0.0, 0.0, 0.0, 0.0, 0.0, 0.0, 0.0, 0.0, 0.0, 0.0, 0.0, 0.0, 0.0, 0.0, 0.0, 0.0, 0.0, 0.0, 0.0, 0.0, 0.0, 0.0, 0.0, 0.0, 0.0, 0.0, 0.0, 0.0, 0.0, 0.0, 0.0, 0.0, 0.0, 0.0])
me_circle_001.update()

# ---- objects
ob_circle = bpy.data.objects.new('Circle', me_circle)
ob_circle_001 = bpy.data.objects.new('Circle.001', me_circle_001)

# ---- transforms, parenting, visibility, modifiers, constraints
ob_circle.location = (0.0, 0.0, 0.0)
ob_circle.scale = (3.985, 3.985, 3.985)
_m = ob_circle.modifiers.new('Subdivision', 'SUBSURF')
_m.levels = 4
_m.render_levels = 4
ob_circle_001.location = (-0.03452, 0.02717, 4.907)
ob_circle_001.scale = (6.956, 6.956, 6.956)
_m = ob_circle_001.modifiers.new('Bevel', 'BEVEL')
_m.width = 0.0632
_m.width_pct = 0.0632
_m.segments = 3

# ---- collection membership
col_collection.objects.link(ob_circle)
col_collection.objects.link(ob_circle_001)

# ---- scene / render settings (as saved in the file)
scene.frame_start = 1; scene.frame_end = 250; scene.frame_set(1)
scene.render.engine = 'BLENDER_EEVEE_NEXT'
bpy.context.view_layer.update()

# ---- added for rendering (the .blend has no active camera and no usable light): camera, sun
cam_auto = bpy.data.cameras.new('AutoCamera')
cam_auto.lens = 50.0
cam_auto.sensor_width = 36.0
cam_auto.clip_end = 1000.0
ob_auto_camera = bpy.data.objects.new('AutoCamera', cam_auto)
scene.collection.objects.link(ob_auto_camera)
ob_auto_camera.location = (16.5025, -19.8172, 16.4059)
ob_auto_camera.rotation_euler = (1.09748, -7.21219e-08, 0.694738)
scene.camera = ob_auto_camera
light_auto_sun = bpy.data.lights.new('AutoSun', 'SUN')
light_auto_sun.energy = 3.0
light_auto_sun.angle = 0.0523599
ob_auto_sun = bpy.data.objects.new('AutoSun', light_auto_sun)
scene.collection.objects.link(ob_auto_sun)
ob_auto_sun.rotation_euler = (0.872665, 0.174533, 0.523599)
bpy.context.view_layer.update()
